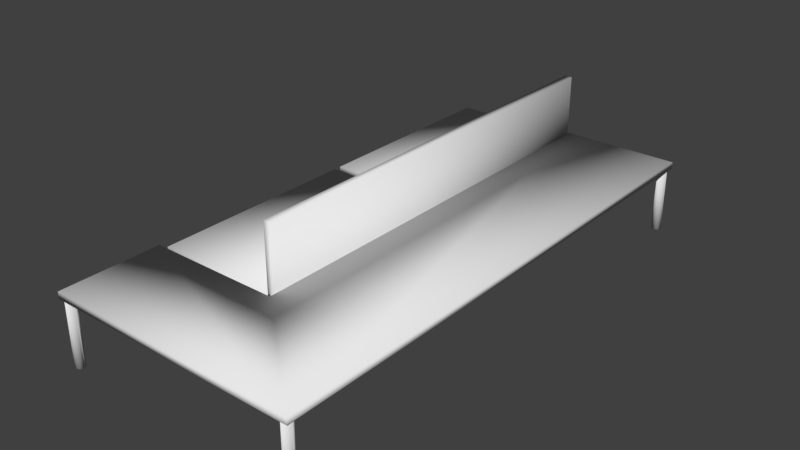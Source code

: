 # Source: Kitchen_Prep.blend  (saved by Blender 2.79.0; exported with 4.5.12 LTS)
import bpy
from mathutils import Matrix  # noqa: F401  (used for matrix-valued properties, if any)

bpy.ops.wm.read_factory_settings(use_empty=True)
scene = bpy.context.scene
scene.name = 'Scene'

# ---- collections
col_collection_1 = bpy.data.collections.new('Collection 1'); scene.collection.children.link(col_collection_1)

# ---- world
world_world = bpy.data.worlds.new('World'); scene.world = world_world
world_world.color = (0.05088, 0.05088, 0.05088)
world_world.use_sun_shadow = False
world_world.sun_shadow_jitter_overblur = 0.0
world_world.cycles.sampling_method = 'MANUAL'

# ---- meshes
me_plane_016 = bpy.data.meshes.new('Plane.016')
me_plane_016.from_pydata([(-4.42, 1.121, -1.034), (-4.288, 1.121, -1.034), (-4.42, 7.986, -1.034), (-4.288, 7.986, -1.034), (-4.42, 1.121, 1.081), (-4.288, 1.121, 1.081), (-4.42, 7.986, 1.081), (-4.288, 7.986, 1.081)], [], [(0, 2, 3, 1), (4, 5, 7, 6), (2, 0, 4, 6), (0, 1, 5, 4), (1, 3, 7, 5), (3, 2, 6, 7)])
me_plane_016.polygons.foreach_set('use_smooth', [True] * 6)
me_plane_016.use_remesh_preserve_volume = False
me_plane_016.use_remesh_preserve_attributes = False
me_plane_016.use_mirror_vertex_groups = False
me_plane_016.update()
me_plane_010 = bpy.data.meshes.new('Plane.010')
me_plane_010.from_pydata([(-0.9837, 5.6, -1.034), (1.016, 5.6, -1.034), (-0.9837, 5.882, -1.034), (1.016, 5.882, -1.034), (-0.9837, 5.6, -0.05271), (1.016, 5.6, -0.05271), (-0.9837, 5.882, -0.05271), (1.016, 5.882, -0.05271)], [], [(0, 2, 3, 1), (4, 5, 7, 6), (2, 0, 4, 6), (0, 1, 5, 4), (1, 3, 7, 5), (3, 2, 6, 7)])
me_plane_010.polygons.foreach_set('use_smooth', [True] * 6)
me_plane_010.use_remesh_preserve_volume = False
me_plane_010.use_remesh_preserve_attributes = False
me_plane_010.use_mirror_vertex_groups = False
me_plane_010.update()
me_plane_009 = bpy.data.meshes.new('Plane.009')
me_plane_009.from_pydata([(-0.9837, 6.683, -1.034), (1.016, 6.683, -1.034), (-0.9837, 6.965, -1.034), (1.016, 6.965, -1.034), (-0.9837, 6.683, -0.05271), (1.016, 6.683, -0.05271), (-0.9837, 6.965, -0.05271), (1.016, 6.965, -0.05271)], [], [(0, 2, 3, 1), (4, 5, 7, 6), (2, 0, 4, 6), (0, 1, 5, 4), (1, 3, 7, 5), (3, 2, 6, 7)])
me_plane_009.polygons.foreach_set('use_smooth', [True] * 6)
me_plane_009.use_remesh_preserve_volume = False
me_plane_009.use_remesh_preserve_attributes = False
me_plane_009.use_mirror_vertex_groups = False
me_plane_009.update()
me_plane_008 = bpy.data.meshes.new('Plane.008')
me_plane_008.from_pydata([(-0.9837, 4.609, -1.034), (1.016, 4.609, -1.034), (-0.9837, 4.891, -1.034), (1.016, 4.891, -1.034), (-0.9837, 4.609, -0.05271), (1.016, 4.609, -0.05271), (-0.9837, 4.891, -0.05271), (1.016, 4.891, -0.05271)], [], [(0, 2, 3, 1), (4, 5, 7, 6), (2, 0, 4, 6), (0, 1, 5, 4), (1, 3, 7, 5), (3, 2, 6, 7)])
me_plane_008.polygons.foreach_set('use_smooth', [True] * 6)
me_plane_008.use_remesh_preserve_volume = False
me_plane_008.use_remesh_preserve_attributes = False
me_plane_008.use_mirror_vertex_groups = False
me_plane_008.update()
me_plane_007 = bpy.data.meshes.new('Plane.007')
me_plane_007.from_pydata([(-0.9837, 7.691, -1.034), (1.016, 7.691, -1.034), (-0.9837, 7.973, -1.034), (1.016, 7.973, -1.034), (-0.9837, 7.691, -0.05271), (1.016, 7.691, -0.05271), (-0.9837, 7.973, -0.05271), (1.016, 7.973, -0.05271)], [], [(0, 2, 3, 1), (4, 5, 7, 6), (2, 0, 4, 6), (0, 1, 5, 4), (1, 3, 7, 5), (3, 2, 6, 7)])
me_plane_007.polygons.foreach_set('use_smooth', [True] * 6)
me_plane_007.use_remesh_preserve_volume = False
me_plane_007.use_remesh_preserve_attributes = False
me_plane_007.use_mirror_vertex_groups = False
me_plane_007.update()
me_plane_006 = bpy.data.meshes.new('Plane.006')
me_plane_006.from_pydata([(-0.9837, 1.121, -1.034), (1.016, 1.121, -1.034), (-0.9837, 4.491, -1.034), (1.016, 4.491, -1.034), (-0.9837, 1.121, -0.05271), (1.016, 1.121, -0.05271), (-0.9837, 4.491, -0.05271), (1.016, 4.491, -0.05271)], [], [(0, 2, 3, 1), (4, 5, 7, 6), (2, 0, 4, 6), (0, 1, 5, 4), (1, 3, 7, 5), (3, 2, 6, 7)])
me_plane_006.polygons.foreach_set('use_smooth', [True] * 6)
me_plane_006.use_remesh_preserve_volume = False
me_plane_006.use_remesh_preserve_attributes = False
me_plane_006.use_mirror_vertex_groups = False
me_plane_006.update()
me_plane_005 = bpy.data.meshes.new('Plane.005')
me_plane_005.from_pydata([(-0.9837, 4.611, 0.0), (1.016, 4.611, 0.0), (-0.9837, 7.981, 0.0), (1.016, 7.981, 0.0), (-0.9837, 4.611, 0.1101), (1.016, 4.611, 0.1101), (-0.9837, 7.981, 0.1101), (1.016, 7.981, 0.1101)], [], [(0, 2, 3, 1), (4, 5, 7, 6), (2, 0, 4, 6), (0, 1, 5, 4), (1, 3, 7, 5), (3, 2, 6, 7)])
me_plane_005.polygons.foreach_set('use_smooth', [True] * 6)
me_plane_005.use_remesh_preserve_volume = False
me_plane_005.use_remesh_preserve_attributes = False
me_plane_005.use_mirror_vertex_groups = False
me_plane_005.update()
me_plane_004 = bpy.data.meshes.new('Plane.004')
me_plane_004.from_pydata([(-0.9837, 1.121, 0.0), (1.016, 1.121, 0.0), (-0.9837, 4.491, 0.0), (1.016, 4.491, 0.0), (-0.9837, 1.121, 0.1101), (1.016, 1.121, 0.1101), (-0.9837, 4.491, 0.1101), (1.016, 4.491, 0.1101)], [], [(0, 2, 3, 1), (4, 5, 7, 6), (2, 0, 4, 6), (0, 1, 5, 4), (1, 3, 7, 5), (3, 2, 6, 7)])
me_plane_004.polygons.foreach_set('use_smooth', [True] * 6)
me_plane_004.use_remesh_preserve_volume = False
me_plane_004.use_remesh_preserve_attributes = False
me_plane_004.use_mirror_vertex_groups = False
me_plane_004.update()
me_plane_003 = bpy.data.meshes.new('Plane.003')
me_plane_003.from_pydata([(-1.0, -0.6248, 0.0), (3.055, -0.6248, 0.0), (-1.0, 1.0, 0.0), (1.142, 1.0, 0.0), (3.055, 7.981, 0.0), (1.142, 7.981, 0.0), (-1.0, -0.6248, 0.1101), (3.055, -0.6248, 0.1101), (-1.0, 1.0, 0.1101), (1.142, 1.0, 0.1101), (3.055, 7.981, 0.1101), (1.142, 7.981, 0.1101), (1.229, 1.007, 0.01898), (1.229, 1.007, -1.029), (1.244, 1.006, -1.029), (1.244, 1.006, 0.01898), (1.258, 1.001, -1.029), (1.258, 1.001, 0.01898), (1.271, 0.9945, -1.029), (1.271, 0.9945, 0.01898), (1.283, 0.985, -1.029), (1.283, 0.985, 0.01898), (1.292, 0.9736, -1.029), (1.292, 0.9736, 0.01898), (1.299, 0.9605, -1.029), (1.299, 0.9605, 0.01898), (1.304, 0.9463, -1.029), (1.304, 0.9463, -0.8777), (1.305, 0.9315, -1.029), (1.305, 0.9315, -0.1112), (1.304, 0.9168, -1.029), (1.304, 0.9168, 0.01898), (1.299, 0.9026, -1.029), (1.299, 0.9026, 0.01898), (1.292, 0.8895, -1.029), (1.292, 0.8895, 0.01898), (1.283, 0.878, -1.029), (1.283, 0.878, 0.01898), (1.271, 0.8686, -1.029), (1.271, 0.8686, 0.01898), (1.258, 0.8616, -1.029), (1.258, 0.8616, 0.01898), (1.244, 0.8573, -1.029), (1.244, 0.8573, 0.01898), (1.229, 0.8559, -1.029), (1.229, 0.8559, 0.01898), (1.215, 0.8573, -1.029), (1.215, 0.8573, 0.01898), (1.2, 0.8616, -1.029), (1.2, 0.8616, 0.01898), (1.187, 0.8686, -1.029), (1.187, 0.8686, 0.01898), (1.176, 0.878, -1.029), (1.176, 0.878, 0.01898), (1.166, 0.8895, -1.029), (1.166, 0.8895, 0.01898), (1.159, 0.9026, -1.029), (1.159, 0.9026, 0.01898), (1.155, 0.9168, -1.029), (1.155, 0.9168, 0.01898), (1.154, 0.9315, -1.029), (1.154, 0.9315, 0.01898), (1.155, 0.9463, -1.029), (1.155, 0.9463, 0.01898), (1.159, 0.9605, -1.029), (1.159, 0.9605, 0.01898), (1.166, 0.9736, -1.029), (1.166, 0.9736, 0.01898), (1.176, 0.985, -1.029), (1.176, 0.985, 0.01898), (1.187, 0.9945, -1.029), (1.187, 0.9945, 0.01898), (1.2, 1.001, -1.029), (1.2, 1.001, 0.01898), (1.215, 1.006, -1.029), (1.215, 1.006, 0.01898), (1.229, 7.932, 0.01898), (1.229, 7.932, -1.029), (1.244, 7.931, -1.029), (1.244, 7.931, 0.01898), (1.258, 7.926, -1.029), (1.258, 7.926, 0.01898), (1.271, 7.919, -1.029), (1.271, 7.919, 0.01898), (1.283, 7.91, -1.029), (1.283, 7.91, 0.01898), (1.292, 7.898, -1.029), (1.292, 7.898, 0.01898), (1.299, 7.885, -1.029), (1.299, 7.885, 0.01898), (1.304, 7.871, -1.029), (1.304, 7.871, -0.8777), (1.305, 7.856, -1.029), (1.305, 7.856, -0.1112), (1.304, 7.842, -1.029), (1.304, 7.842, 0.01898), (1.299, 7.827, -1.029), (1.299, 7.827, 0.01898), (1.292, 7.814, -1.029), (1.292, 7.814, 0.01898), (1.283, 7.803, -1.029), (1.283, 7.803, 0.01898), (1.271, 7.794, -1.029), (1.271, 7.794, 0.01898), (1.258, 7.787, -1.029), (1.258, 7.787, 0.01898), (1.244, 7.782, -1.029), (1.244, 7.782, 0.01898), (1.229, 7.781, -1.029), (1.229, 7.781, 0.01898), (1.215, 7.782, -1.029), (1.215, 7.782, 0.01898), (1.2, 7.787, -1.029), (1.2, 7.787, 0.01898), (1.187, 7.794, -1.029), (1.187, 7.794, 0.01898), (1.176, 7.803, -1.029), (1.176, 7.803, 0.01898), (1.166, 7.814, -1.029), (1.166, 7.814, 0.01898), (1.159, 7.827, -1.029), (1.159, 7.827, 0.01898), (1.155, 7.842, -1.029), (1.155, 7.842, 0.01898), (1.154, 7.856, -1.029), (1.154, 7.856, 0.01898), (1.155, 7.871, -1.029), (1.155, 7.871, 0.01898), (1.159, 7.885, -1.029), (1.159, 7.885, 0.01898), (1.166, 7.898, -1.029), (1.166, 7.898, 0.01898), (1.176, 7.91, -1.029), (1.176, 7.91, 0.01898), (1.187, 7.919, -1.029), (1.187, 7.919, 0.01898), (1.2, 7.926, -1.029), (1.2, 7.926, 0.01898), (1.215, 7.931, -1.029), (1.215, 7.931, 0.01898), (2.957, 7.932, 0.01898), (2.957, 7.932, -1.029), (2.972, 7.931, -1.029), (2.972, 7.931, 0.01898), (2.986, 7.926, -1.029), (2.986, 7.926, 0.01898), (2.999, 7.919, -1.029), (2.999, 7.919, 0.01898), (3.01, 7.91, -1.029), (3.01, 7.91, 0.01898), (3.02, 7.898, -1.029), (3.02, 7.898, 0.01898), (3.027, 7.885, -1.029), (3.027, 7.885, 0.01898), (3.031, 7.871, -1.029), (3.031, 7.871, -0.8777), (3.033, 7.856, -1.029), (3.033, 7.856, -0.1112), (3.031, 7.842, -1.029), (3.031, 7.842, 0.01898), (3.027, 7.827, -1.029), (3.027, 7.827, 0.01898), (3.02, 7.814, -1.029), (3.02, 7.814, 0.01898), (3.01, 7.803, -1.029), (3.01, 7.803, 0.01898), (2.999, 7.794, -1.029), (2.999, 7.794, 0.01898), (2.986, 7.787, -1.029), (2.986, 7.787, 0.01898), (2.972, 7.782, -1.029), (2.972, 7.782, 0.01898), (2.957, 7.781, -1.029), (2.957, 7.781, 0.01898), (2.942, 7.782, -1.029), (2.942, 7.782, 0.01898), (2.928, 7.787, -1.029), (2.928, 7.787, 0.01898), (2.915, 7.794, -1.029), (2.915, 7.794, 0.01898), (2.903, 7.803, -1.029), (2.903, 7.803, 0.01898), (2.894, 7.814, -1.029), (2.894, 7.814, 0.01898), (2.887, 7.827, -1.029), (2.887, 7.827, 0.01898), (2.883, 7.842, -1.029), (2.883, 7.842, 0.01898), (2.881, 7.856, -1.029), (2.881, 7.856, 0.01898), (2.883, 7.871, -1.029), (2.883, 7.871, 0.01898), (2.887, 7.885, -1.029), (2.887, 7.885, 0.01898), (2.894, 7.898, -1.029), (2.894, 7.898, 0.01898), (2.903, 7.91, -1.029), (2.903, 7.91, 0.01898), (2.915, 7.919, -1.029), (2.915, 7.919, 0.01898), (2.928, 7.926, -1.029), (2.928, 7.926, 0.01898), (2.942, 7.931, -1.029), (2.942, 7.931, 0.01898), (-0.9079, -0.448, -1.029), (-0.9079, -0.448, 0.01898), (-0.8932, -0.4495, -1.029), (-0.8932, -0.4495, 0.01898), (-0.879, -0.4538, -1.029), (-0.879, -0.4538, 0.01898), (-0.8659, -0.4608, -1.029), (-0.8659, -0.4608, 0.01898), (-0.8544, -0.4702, -1.029), (-0.8544, -0.4702, 0.01898), (-0.845, -0.4817, -1.029), (-0.845, -0.4817, 0.01898), (-0.838, -0.4948, -1.029), (-0.838, -0.4948, 0.01898), (-0.8337, -0.5089, -1.029), (-0.8337, -0.5089, -0.8777), (-0.8323, -0.5237, -1.029), (-0.8323, -0.5237, -0.1112), (-0.8337, -0.5385, -1.029), (-0.8337, -0.5385, 0.01898), (-0.838, -0.5527, -1.029), (-0.838, -0.5527, 0.01898), (-0.845, -0.5657, -1.029), (-0.845, -0.5657, 0.01898), (-0.8544, -0.5772, -1.029), (-0.8544, -0.5772, 0.01898), (-0.8659, -0.5866, -1.029), (-0.8659, -0.5866, 0.01898), (-0.879, -0.5936, -1.029), (-0.879, -0.5936, 0.01898), (-0.8932, -0.5979, -1.029), (-0.8932, -0.5979, 0.01898), (-0.9079, -0.5994, -1.029), (-0.9079, -0.5994, 0.01898), (-0.9227, -0.5979, -1.029), (-0.9227, -0.5979, 0.01898), (-0.9369, -0.5936, -1.029), (-0.9369, -0.5936, 0.01898), (-0.95, -0.5866, -1.029), (-0.95, -0.5866, 0.01898), (-0.9614, -0.5772, -1.029), (-0.9614, -0.5772, 0.01898), (-0.9709, -0.5657, -1.029), (-0.9709, -0.5657, 0.01898), (-0.9779, -0.5527, -1.029), (-0.9779, -0.5527, 0.01898), (-0.9822, -0.5385, -1.029), (-0.9822, -0.5385, 0.01898), (-0.9836, -0.5237, -1.029), (-0.9836, -0.5237, 0.01898), (-0.9822, -0.5089, -1.029), (-0.9822, -0.5089, 0.01898), (-0.9779, -0.4948, -1.029), (-0.9779, -0.4948, 0.01898), (-0.9709, -0.4817, -1.029), (-0.9709, -0.4817, 0.01898), (-0.9614, -0.4702, -1.029), (-0.9614, -0.4702, 0.01898), (-0.95, -0.4608, -1.029), (-0.95, -0.4608, 0.01898), (-0.9369, -0.4538, -1.029), (-0.9369, -0.4538, 0.01898), (-0.9227, -0.4495, -1.029), (-0.9227, -0.4495, 0.01898), (2.957, -0.448, 0.01898), (2.957, -0.448, -1.029), (2.972, -0.4495, -1.029), (2.972, -0.4495, 0.01898), (2.986, -0.4538, -1.029), (2.986, -0.4538, 0.01898), (2.999, -0.4608, -1.029), (2.999, -0.4608, 0.01898), (3.01, -0.4702, -1.029), (3.01, -0.4702, 0.01898), (3.02, -0.4817, -1.029), (3.02, -0.4817, 0.01898), (3.027, -0.4948, -1.029), (3.027, -0.4948, 0.01898), (3.031, -0.5089, -1.029), (3.031, -0.5089, -0.8777), (3.033, -0.5237, -1.029), (3.033, -0.5237, -0.1112), (3.031, -0.5385, -1.029), (3.031, -0.5385, 0.01898), (3.027, -0.5527, -1.029), (3.027, -0.5527, 0.01898), (3.02, -0.5657, -1.029), (3.02, -0.5657, 0.01898), (3.01, -0.5772, -1.029), (3.01, -0.5772, 0.01898), (2.999, -0.5866, -1.029), (2.999, -0.5866, 0.01898), (2.986, -0.5936, -1.029), (2.986, -0.5936, 0.01898), (2.972, -0.5979, -1.029), (2.972, -0.5979, 0.01898), (2.957, -0.5994, -1.029), (2.957, -0.5994, 0.01898), (2.942, -0.5979, -1.029), (2.942, -0.5979, 0.01898), (2.928, -0.5936, -1.029), (2.928, -0.5936, 0.01898), (2.915, -0.5866, -1.029), (2.915, -0.5866, 0.01898), (2.903, -0.5772, -1.029), (2.903, -0.5772, 0.01898), (2.894, -0.5657, -1.029), (2.894, -0.5657, 0.01898), (2.887, -0.5527, -1.029), (2.887, -0.5527, 0.01898), (2.883, -0.5385, -1.029), (2.883, -0.5385, 0.01898), (2.881, -0.5237, -1.029), (2.881, -0.5237, 0.01898), (2.883, -0.5089, -1.029), (2.883, -0.5089, 0.01898), (2.887, -0.4948, -1.029), (2.887, -0.4948, 0.01898), (2.894, -0.4817, -1.029), (2.894, -0.4817, 0.01898), (2.903, -0.4702, -1.029), (2.903, -0.4702, 0.01898), (2.915, -0.4608, -1.029), (2.915, -0.4608, 0.01898), (2.928, -0.4538, -1.029), (2.928, -0.4538, 0.01898), (2.942, -0.4495, -1.029), (2.942, -0.4495, 0.01898), (-0.9079, 0.9893, -1.029), (-0.9079, 0.9893, 0.01898), (-0.8932, 0.9879, -1.029), (-0.8932, 0.9879, 0.01898), (-0.879, 0.9836, -1.029), (-0.879, 0.9836, 0.01898), (-0.8659, 0.9766, -1.029), (-0.8659, 0.9766, 0.01898), (-0.8544, 0.9672, -1.029), (-0.8544, 0.9672, 0.01898), (-0.845, 0.9557, -1.029), (-0.845, 0.9557, 0.01898), (-0.838, 0.9426, -1.029), (-0.838, 0.9426, 0.01898), (-0.8337, 0.9284, -1.029), (-0.8337, 0.9284, -0.8777), (-0.8323, 0.9136, -1.029), (-0.8323, 0.9136, -0.1112), (-0.8337, 0.8989, -1.029), (-0.8337, 0.8989, 0.01898), (-0.838, 0.8847, -1.029), (-0.838, 0.8847, 0.01898), (-0.845, 0.8716, -1.029), (-0.845, 0.8716, 0.01898), (-0.8544, 0.8601, -1.029), (-0.8544, 0.8601, 0.01898), (-0.8659, 0.8507, -1.029), (-0.8659, 0.8507, 0.01898), (-0.879, 0.8437, -1.029), (-0.879, 0.8437, 0.01898), (-0.8932, 0.8394, -1.029), (-0.8932, 0.8394, 0.01898), (-0.9079, 0.838, -1.029), (-0.9079, 0.838, 0.01898), (-0.9227, 0.8394, -1.029), (-0.9227, 0.8394, 0.01898), (-0.9369, 0.8437, -1.029), (-0.9369, 0.8437, 0.01898), (-0.95, 0.8507, -1.029), (-0.95, 0.8507, 0.01898), (-0.9614, 0.8601, -1.029), (-0.9614, 0.8601, 0.01898), (-0.9709, 0.8716, -1.029), (-0.9709, 0.8716, 0.01898), (-0.9779, 0.8847, -1.029), (-0.9779, 0.8847, 0.01898), (-0.9822, 0.8989, -1.029), (-0.9822, 0.8989, 0.01898), (-0.9836, 0.9136, -1.029), (-0.9836, 0.9136, 0.01898), (-0.9822, 0.9284, -1.029), (-0.9822, 0.9284, 0.01898), (-0.9779, 0.9426, -1.029), (-0.9779, 0.9426, 0.01898), (-0.9709, 0.9557, -1.029), (-0.9709, 0.9557, 0.01898), (-0.9614, 0.9672, -1.029), (-0.9614, 0.9672, 0.01898), (-0.95, 0.9766, -1.029), (-0.95, 0.9766, 0.01898), (-0.9369, 0.9836, -1.029), (-0.9369, 0.9836, 0.01898), (-0.9227, 0.9879, -1.029), (-0.9227, 0.9879, 0.01898)], [], [(0, 2, 3, 5, 4, 1), (6, 7, 10, 11, 9, 8), (4, 5, 11, 10), (1, 4, 10, 7), (5, 3, 9, 11), (2, 0, 6, 8), (3, 2, 8, 9), (0, 1, 7, 6), (18, 19, 21, 20), (13, 14, 16, 18, 20, 22, 24, 26, 28, 30, 32, 34, 36, 38, 40, 42, 44, 46, 48, 50, 52, 54, 56, 58, 60, 62, 64, 66, 68, 70, 72, 74), (22, 23, 25, 24), (24, 25, 27, 26), (26, 27, 29, 28), (28, 29, 31, 30), (30, 31, 33, 32), (32, 33, 35, 34), (34, 35, 37, 36), (36, 37, 39, 38), (38, 39, 41, 40), (40, 41, 43, 42), (42, 43, 45, 44), (44, 45, 47, 46), (46, 47, 49, 48), (48, 49, 51, 50), (50, 51, 53, 52), (52, 53, 55, 54), (54, 55, 57, 56), (56, 57, 59, 58), (58, 59, 61, 60), (60, 61, 63, 62), (62, 63, 65, 64), (64, 65, 67, 66), (66, 67, 69, 68), (68, 69, 71, 70), (70, 71, 73, 72), (15, 12, 75, 73, 71, 69, 67, 65, 63, 61, 59, 57, 55, 53, 51, 49, 47, 45, 43, 41, 39, 37, 35, 33, 31, 29, 27, 25, 23, 21, 19, 17), (20, 21, 23, 22), (16, 17, 19, 18), (74, 75, 12, 13), (14, 15, 17, 16), (13, 12, 15, 14), (72, 73, 75, 74), (82, 83, 85, 84), (77, 78, 80, 82, 84, 86, 88, 90, 92, 94, 96, 98, 100, 102, 104, 106, 108, 110, 112, 114, 116, 118, 120, 122, 124, 126, 128, 130, 132, 134, 136, 138), (86, 87, 89, 88), (88, 89, 91, 90), (90, 91, 93, 92), (92, 93, 95, 94), (94, 95, 97, 96), (96, 97, 99, 98), (98, 99, 101, 100), (100, 101, 103, 102), (102, 103, 105, 104), (104, 105, 107, 106), (106, 107, 109, 108), (108, 109, 111, 110), (110, 111, 113, 112), (112, 113, 115, 114), (114, 115, 117, 116), (116, 117, 119, 118), (118, 119, 121, 120), (120, 121, 123, 122), (122, 123, 125, 124), (124, 125, 127, 126), (126, 127, 129, 128), (128, 129, 131, 130), (130, 131, 133, 132), (132, 133, 135, 134), (134, 135, 137, 136), (79, 76, 139, 137, 135, 133, 131, 129, 127, 125, 123, 121, 119, 117, 115, 113, 111, 109, 107, 105, 103, 101, 99, 97, 95, 93, 91, 89, 87, 85, 83, 81), (84, 85, 87, 86), (80, 81, 83, 82), (138, 139, 76, 77), (78, 79, 81, 80), (77, 76, 79, 78), (136, 137, 139, 138), (146, 147, 149, 148), (141, 142, 144, 146, 148, 150, 152, 154, 156, 158, 160, 162, 164, 166, 168, 170, 172, 174, 176, 178, 180, 182, 184, 186, 188, 190, 192, 194, 196, 198, 200, 202), (150, 151, 153, 152), (152, 153, 155, 154), (154, 155, 157, 156), (156, 157, 159, 158), (158, 159, 161, 160), (160, 161, 163, 162), (162, 163, 165, 164), (164, 165, 167, 166), (166, 167, 169, 168), (168, 169, 171, 170), (170, 171, 173, 172), (172, 173, 175, 174), (174, 175, 177, 176), (176, 177, 179, 178), (178, 179, 181, 180), (180, 181, 183, 182), (182, 183, 185, 184), (184, 185, 187, 186), (186, 187, 189, 188), (188, 189, 191, 190), (190, 191, 193, 192), (192, 193, 195, 194), (194, 195, 197, 196), (196, 197, 199, 198), (198, 199, 201, 200), (143, 140, 203, 201, 199, 197, 195, 193, 191, 189, 187, 185, 183, 181, 179, 177, 175, 173, 171, 169, 167, 165, 163, 161, 159, 157, 155, 153, 151, 149, 147, 145), (148, 149, 151, 150), (144, 145, 147, 146), (202, 203, 140, 141), (142, 143, 145, 144), (141, 140, 143, 142), (200, 201, 203, 202), (204, 205, 207, 206), (206, 207, 209, 208), (208, 209, 211, 210), (210, 211, 213, 212), (212, 213, 215, 214), (214, 215, 217, 216), (216, 217, 219, 218), (218, 219, 221, 220), (220, 221, 223, 222), (222, 223, 225, 224), (224, 225, 227, 226), (226, 227, 229, 228), (228, 229, 231, 230), (230, 231, 233, 232), (232, 233, 235, 234), (234, 235, 237, 236), (236, 237, 239, 238), (238, 239, 241, 240), (240, 241, 243, 242), (242, 243, 245, 244), (244, 245, 247, 246), (246, 247, 249, 248), (248, 249, 251, 250), (250, 251, 253, 252), (252, 253, 255, 254), (254, 255, 257, 256), (256, 257, 259, 258), (258, 259, 261, 260), (260, 261, 263, 262), (262, 263, 265, 264), (207, 205, 267, 265, 263, 261, 259, 257, 255, 253, 251, 249, 247, 245, 243, 241, 239, 237, 235, 233, 231, 229, 227, 225, 223, 221, 219, 217, 215, 213, 211, 209), (264, 265, 267, 266), (266, 267, 205, 204), (204, 206, 208, 210, 212, 214, 216, 218, 220, 222, 224, 226, 228, 230, 232, 234, 236, 238, 240, 242, 244, 246, 248, 250, 252, 254, 256, 258, 260, 262, 264, 266), (271, 268, 331, 329, 327, 325, 323, 321, 319, 317, 315, 313, 311, 309, 307, 305, 303, 301, 299, 297, 295, 293, 291, 289, 287, 285, 283, 281, 279, 277, 275, 273), (326, 327, 329, 328), (324, 325, 327, 326), (322, 323, 325, 324), (320, 321, 323, 322), (318, 319, 321, 320), (316, 317, 319, 318), (314, 315, 317, 316), (312, 313, 315, 314), (310, 311, 313, 312), (308, 309, 311, 310), (306, 307, 309, 308), (304, 305, 307, 306), (302, 303, 305, 304), (300, 301, 303, 302), (298, 299, 301, 300), (296, 297, 299, 298), (294, 295, 297, 296), (292, 293, 295, 294), (290, 291, 293, 292), (288, 289, 291, 290), (286, 287, 289, 288), (284, 285, 287, 286), (282, 283, 285, 284), (280, 281, 283, 282), (278, 279, 281, 280), (276, 277, 279, 278), (274, 275, 277, 276), (269, 270, 272, 274, 276, 278, 280, 282, 284, 286, 288, 290, 292, 294, 296, 298, 300, 302, 304, 306, 308, 310, 312, 314, 316, 318, 320, 322, 324, 326, 328, 330), (272, 273, 275, 274), (330, 331, 268, 269), (270, 271, 273, 272), (269, 268, 271, 270), (328, 329, 331, 330), (332, 333, 335, 334), (334, 335, 337, 336), (336, 337, 339, 338), (338, 339, 341, 340), (340, 341, 343, 342), (342, 343, 345, 344), (344, 345, 347, 346), (346, 347, 349, 348), (348, 349, 351, 350), (350, 351, 353, 352), (352, 353, 355, 354), (354, 355, 357, 356), (356, 357, 359, 358), (358, 359, 361, 360), (360, 361, 363, 362), (362, 363, 365, 364), (364, 365, 367, 366), (366, 367, 369, 368), (368, 369, 371, 370), (370, 371, 373, 372), (372, 373, 375, 374), (374, 375, 377, 376), (376, 377, 379, 378), (378, 379, 381, 380), (380, 381, 383, 382), (382, 383, 385, 384), (384, 385, 387, 386), (386, 387, 389, 388), (388, 389, 391, 390), (390, 391, 393, 392), (335, 333, 395, 393, 391, 389, 387, 385, 383, 381, 379, 377, 375, 373, 371, 369, 367, 365, 363, 361, 359, 357, 355, 353, 351, 349, 347, 345, 343, 341, 339, 337), (392, 393, 395, 394), (394, 395, 333, 332), (332, 334, 336, 338, 340, 342, 344, 346, 348, 350, 352, 354, 356, 358, 360, 362, 364, 366, 368, 370, 372, 374, 376, 378, 380, 382, 384, 386, 388, 390, 392, 394)])
me_plane_003.polygons.foreach_set('use_smooth', [True] * 212)
me_plane_003.use_remesh_preserve_volume = False
me_plane_003.use_remesh_preserve_attributes = False
me_plane_003.use_mirror_vertex_groups = False
me_plane_003.update()

# ---- objects
ob_plane_002 = bpy.data.objects.new('Plane.002', me_plane_016)
ob_plane_008 = bpy.data.objects.new('Plane.008', me_plane_010)
ob_plane_007 = bpy.data.objects.new('Plane.007', me_plane_009)
ob_plane_006 = bpy.data.objects.new('Plane.006', me_plane_008)
ob_plane_005 = bpy.data.objects.new('Plane.005', me_plane_007)
ob_plane_004 = bpy.data.objects.new('Plane.004', me_plane_006)
ob_plane_003 = bpy.data.objects.new('Plane.003', me_plane_005)
ob_plane_001 = bpy.data.objects.new('Plane.001', me_plane_004)
ob_plane_000 = bpy.data.objects.new('Plane.000', me_plane_003)

# ---- transforms, parenting, visibility, modifiers, constraints
ob_plane_002.location = (3.284, -3.636, 1.005)
ob_plane_002.scale = (0.9751, 0.9751, 0.9751)
ob_plane_002.lineart.crease_threshold = 0.0
ob_plane_008.location = (-1.978, -3.636, 1.005)
ob_plane_008.scale = (0.9751, 0.9751, 0.9751)
ob_plane_008.lineart.crease_threshold = 0.0
ob_plane_007.location = (-1.978, -3.636, 1.005)
ob_plane_007.scale = (0.9751, 0.9751, 0.9751)
ob_plane_007.lineart.crease_threshold = 0.0
ob_plane_006.location = (-1.978, -3.636, 1.005)
ob_plane_006.scale = (0.9751, 0.9751, 0.9751)
ob_plane_006.lineart.crease_threshold = 0.0
ob_plane_005.location = (-1.978, -3.636, 1.005)
ob_plane_005.scale = (0.9751, 0.9751, 0.9751)
ob_plane_005.lineart.crease_threshold = 0.0
ob_plane_004.location = (-1.978, -3.636, 1.005)
ob_plane_004.scale = (0.9751, 0.9751, 0.9751)
ob_plane_004.lineart.crease_threshold = 0.0
ob_plane_003.location = (-1.978, -3.636, 0.9329)
ob_plane_003.scale = (0.9751, 0.9751, 0.9751)
ob_plane_003.lineart.crease_threshold = 0.0
ob_plane_001.location = (-1.978, -3.636, 0.9329)
ob_plane_001.scale = (0.9751, 0.9751, 0.9751)
ob_plane_001.lineart.crease_threshold = 0.0
ob_plane_000.location = (-1.978, -3.636, 1.005)
ob_plane_000.scale = (0.9751, 0.9751, 0.9751)
ob_plane_000.lineart.crease_threshold = 0.0

# ---- collection membership
col_collection_1.objects.link(ob_plane_002)
col_collection_1.objects.link(ob_plane_008)
col_collection_1.objects.link(ob_plane_007)
col_collection_1.objects.link(ob_plane_006)
col_collection_1.objects.link(ob_plane_005)
col_collection_1.objects.link(ob_plane_004)
col_collection_1.objects.link(ob_plane_003)
col_collection_1.objects.link(ob_plane_001)
col_collection_1.objects.link(ob_plane_000)

# ---- scene / render settings (as saved in the file)
scene.frame_start = 1; scene.frame_end = 250; scene.frame_set(1)
scene.render.engine = 'BLENDER_EEVEE_NEXT'
scene.render.resolution_percentage = 50
scene.render.dither_intensity = 0.0
scene.cycles.use_denoising = False
scene.cycles.samples = 128
scene.cycles.sampling_pattern = 'TABULATED_SOBOL'
scene.cycles.use_adaptive_sampling = False
scene.cycles.use_light_tree = False
scene.cycles.blur_glossy = 0.0
scene.cycles.sample_clamp_indirect = 0.0
scene.view_settings.view_transform = 'Standard'
bpy.context.view_layer.update()

# ---- added for rendering (the .blend has no active camera and no usable light): camera, sun
cam_auto = bpy.data.cameras.new('AutoCamera')
cam_auto.lens = 50.0
cam_auto.sensor_width = 36.0
cam_auto.clip_end = 1000.0
ob_auto_camera = bpy.data.objects.new('AutoCamera', cam_auto)
scene.collection.objects.link(ob_auto_camera)
ob_auto_camera.location = (7.8201, -10.6032, 8.06501)
ob_auto_camera.rotation_euler = (1.09748, -7.21219e-08, 0.694738)
scene.camera = ob_auto_camera
light_auto_sun = bpy.data.lights.new('AutoSun', 'SUN')
light_auto_sun.energy = 3.0
light_auto_sun.angle = 0.0523599
ob_auto_sun = bpy.data.objects.new('AutoSun', light_auto_sun)
scene.collection.objects.link(ob_auto_sun)
ob_auto_sun.rotation_euler = (0.872665, 0.174533, 0.523599)
bpy.context.view_layer.update()
